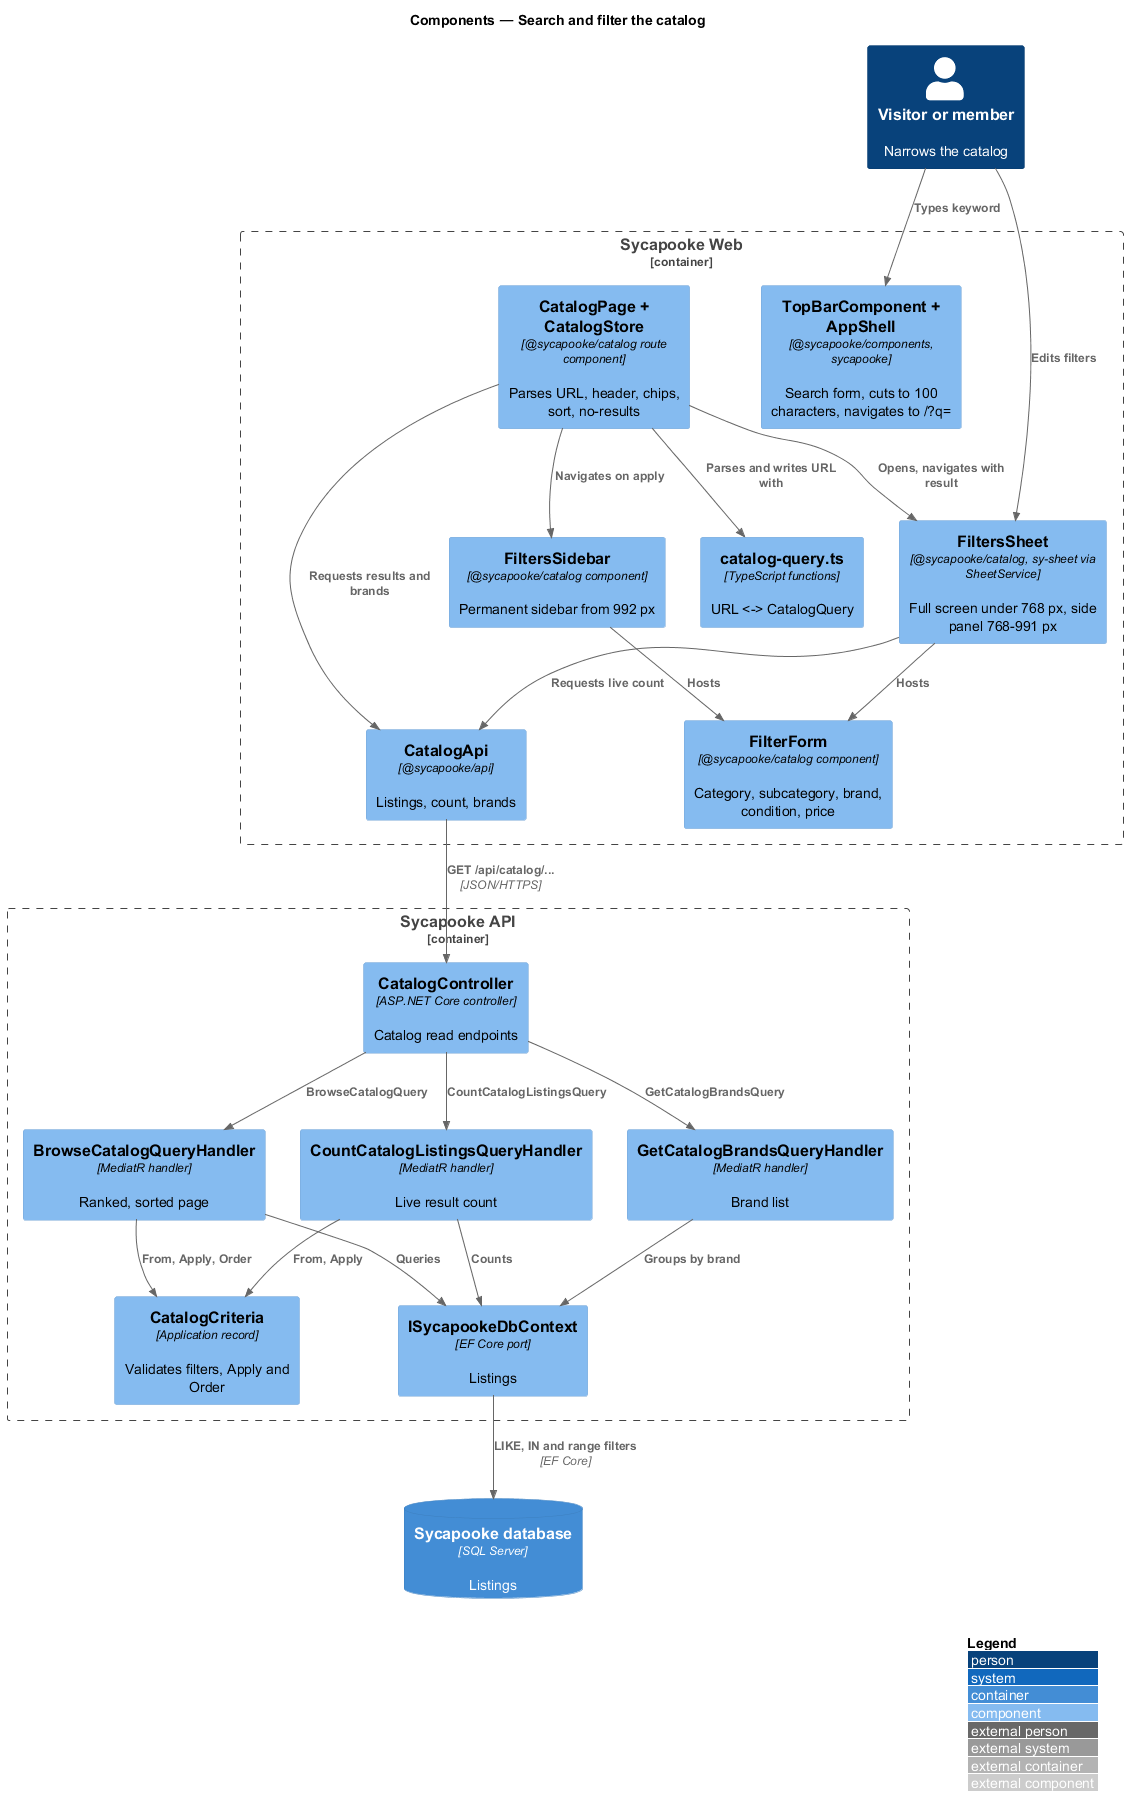

The diagram above was rendered by PlantUML. Its source (embedded in the PNG):
@startuml
!include <C4/C4_Component>
LAYOUT_WITH_LEGEND()
title Components — Search and filter the catalog

Person(visitor, "Visitor or member", "Narrows the catalog")
Container_Boundary(web, "Sycapooke Web") {
  Component(topbar, "TopBarComponent + AppShell", "@sycapooke/components, sycapooke", "Search form, cuts to 100 characters, navigates to /?q=")
  Component(form, "FilterForm", "@sycapooke/catalog component", "Category, subcategory, brand, condition, price")
  Component(sidebar, "FiltersSidebar", "@sycapooke/catalog component", "Permanent sidebar from 992 px")
  Component(sheet, "FiltersSheet", "@sycapooke/catalog, sy-sheet via SheetService", "Full screen under 768 px, side panel 768-991 px")
  Component(page, "CatalogPage + CatalogStore", "@sycapooke/catalog route component", "Parses URL, header, chips, sort, no-results")
  Component(query, "catalog-query.ts", "TypeScript functions", "URL <-> CatalogQuery")
  Component(client, "CatalogApi", "@sycapooke/api", "Listings, count, brands")
}
Container_Boundary(api, "Sycapooke API") {
  Component(ctrl, "CatalogController", "ASP.NET Core controller", "Catalog read endpoints")
  Component(criteria, "CatalogCriteria", "Application record", "Validates filters, Apply and Order")
  Component(browse_h, "BrowseCatalogQueryHandler", "MediatR handler", "Ranked, sorted page")
  Component(count_h, "CountCatalogListingsQueryHandler", "MediatR handler", "Live result count")
  Component(brand_h, "GetCatalogBrandsQueryHandler", "MediatR handler", "Brand list")
  Component(ctx, "ISycapookeDbContext", "EF Core port", "Listings")
}
ContainerDb(db, "Sycapooke database", "SQL Server", "Listings")

Rel(visitor, topbar, "Types keyword")
Rel(visitor, sheet, "Edits filters")
Rel(sidebar, form, "Hosts")
Rel(sheet, form, "Hosts")
Rel(page, query, "Parses and writes URL with")
Rel(page, sidebar, "Navigates on apply")
Rel(page, sheet, "Opens, navigates with result")
Rel(page, client, "Requests results and brands")
Rel(sheet, client, "Requests live count")
Rel(client, ctrl, "GET /api/catalog/...", "JSON/HTTPS")
Rel(ctrl, browse_h, "BrowseCatalogQuery")
Rel(ctrl, count_h, "CountCatalogListingsQuery")
Rel(ctrl, brand_h, "GetCatalogBrandsQuery")
Rel(browse_h, criteria, "From, Apply, Order")
Rel(count_h, criteria, "From, Apply")
Rel(browse_h, ctx, "Queries")
Rel(count_h, ctx, "Counts")
Rel(brand_h, ctx, "Groups by brand")
Rel(ctx, db, "LIKE, IN and range filters", "EF Core")
@enduml